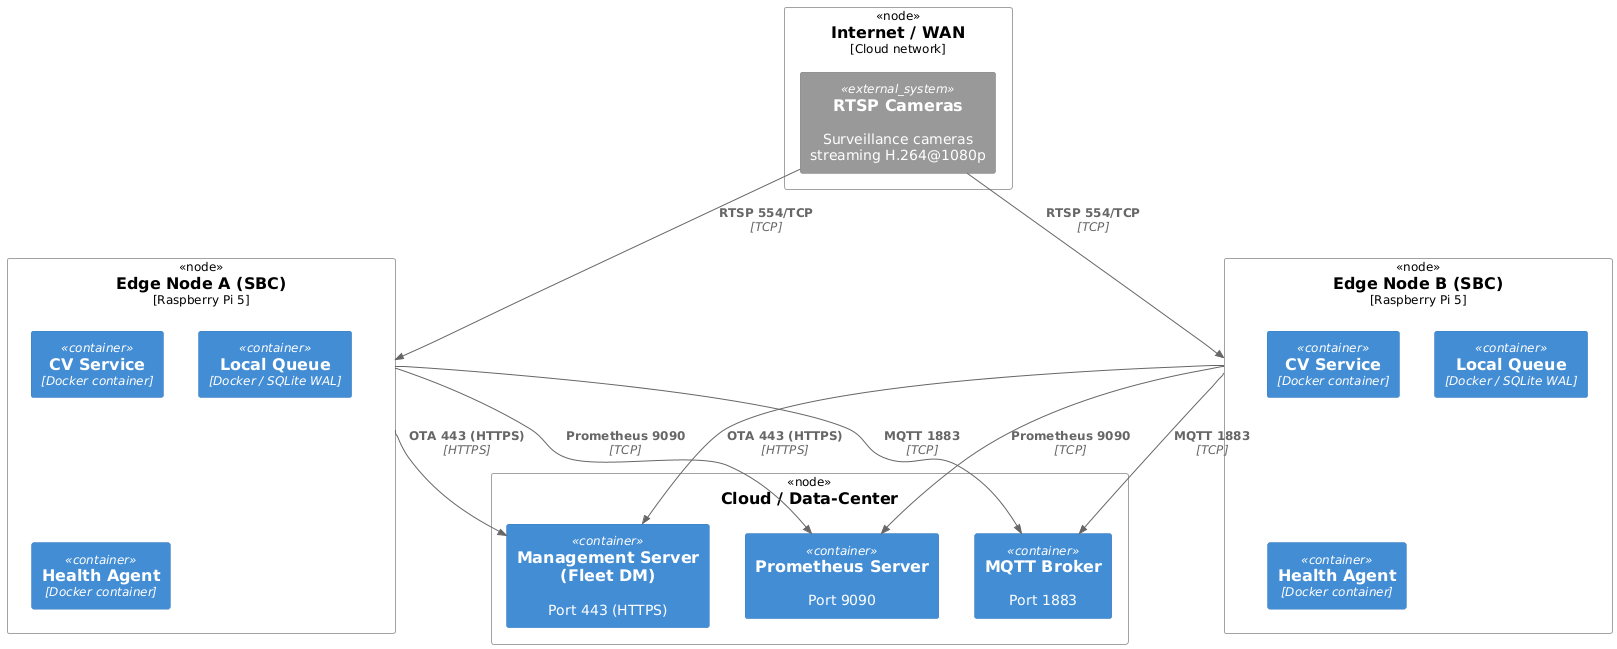

The diagram above was rendered by PlantUML. Its source (embedded in the PNG):
@startuml
!include https://raw.githubusercontent.com/plantuml-stdlib/C4-PlantUML/master/C4_Deployment.puml

' Internet and Cameras
Deployment_Node(internet, "Internet / WAN", "Cloud network", "") {
    System_Ext(cameras, "RTSP Cameras", "Surveillance cameras streaming H.264@1080p")
}

' Edge nodes
Deployment_Node(edgeA, "Edge Node A (SBC)", "Raspberry Pi 5", "") {
    Container(cvA,     "CV Service",     "Docker container", "")
    Container(queueA,  "Local Queue",    "Docker / SQLite WAL", "")
    Container(healthA, "Health Agent",   "Docker container", "")
}
Deployment_Node(edgeB, "Edge Node B (SBC)", "Raspberry Pi 5", "") {
    Container(cvB,     "CV Service",     "Docker container", "")
    Container(queueB,  "Local Queue",    "Docker / SQLite WAL", "")
    Container(healthB, "Health Agent",   "Docker container", "")
}

' Central cloud services
Deployment_Node(cloud, "Cloud / Data-Center", "") {
    Container(mqtt, "MQTT Broker", "", "Port 1883")
    Container(prom, "Prometheus Server", "", "Port 9090")
    Container(mgmt, "Management Server\n(Fleet DM)", "", "Port 443 (HTTPS)")
}

' -------------------------------------------------------------------
' Relationships
' -------------------------------------------------------------------
Rel(cameras, edgeA, "RTSP 554/TCP", "TCP")
Rel(cameras, edgeB, "RTSP 554/TCP", "TCP")

Rel(edgeA, mqtt, "MQTT 1883", "TCP")
Rel(edgeB, mqtt, "MQTT 1883", "TCP")

Rel(edgeA, mgmt, "OTA 443 (HTTPS)", "HTTPS")
Rel(edgeB, mgmt, "OTA 443 (HTTPS)", "HTTPS")

Rel(edgeA, prom, "Prometheus 9090", "TCP")
Rel(edgeB, prom, "Prometheus 9090", "TCP")
@enduml